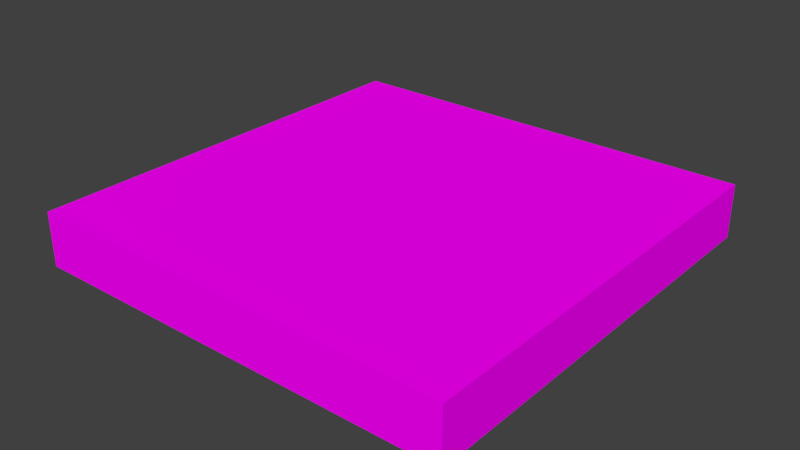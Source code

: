 # Source: LODA_SM_WoodFloor_2x2x0.25.blend  (saved by Blender 2.78.0; exported with 4.5.12 LTS)
import bpy
from mathutils import Matrix  # noqa: F401  (used for matrix-valued properties, if any)

bpy.ops.wm.read_factory_settings(use_empty=True)
scene = bpy.context.scene
scene.name = 'Scene'

# ---- collections
col_collection_1 = bpy.data.collections.new('Collection 1'); scene.collection.children.link(col_collection_1)

# ---- images (referenced by path relative to the original .blend; pixels are not part of the script)
import os
ASSET_DIR = os.environ.get("B2B_ASSET_DIR", "")  # directory of the original .blend (textures are referenced by path, not embedded)
HERE = os.path.dirname(os.path.abspath(__file__))  # packed textures are extracted next to this script under _unpacked/

def load_image(name, relpath, width, height, colorspace="sRGB"):
    """Load a texture the original file referenced (path relative to the .blend, or extracted next to this script)."""
    p = next((c for c in (os.path.join(HERE, relpath), os.path.join(ASSET_DIR, relpath)) if relpath and os.path.exists(c)), "")
    if p:
        img = bpy.data.images.load(p, check_existing=True)
        img.name = name
    else:  # same state as the original file: an image datablock whose file is absent (Cycles renders it pink)
        img = bpy.data.images.new(name, width, height)
        img.source = "FILE"
        img.filepath = "//" + (relpath or name)
    img.colorspace_settings.name = colorspace
    return img
img_seamless_textures_parquet_wood_flooring__29b_jpg = load_image('seamless-textures-PARQUET-WOOD-FLOORING-#29b.jpg', 'seamless-textures-PARQUET-WOOD-FLOORING-#29b.jpg', 1024, 1024, 'sRGB')

# ---- materials (node trees are filled in below, after node groups)
mat_material = bpy.data.materials.new('Material')
mat_material.alpha_threshold = 0.0
mat_material.roughness = 0.5

# ---- material node trees
mat_material.use_nodes = True; mat_material.node_tree.nodes.clear()
_N = mat_material.node_tree.nodes; _L = mat_material.node_tree.links
n0 = _N.new('ShaderNodeOutputMaterial'); n0.name = 'Material Output'; n0.location = (300, 300)
n1 = _N.new('ShaderNodeBsdfDiffuse'); n1.name = 'Diffuse BSDF'; n1.location = (10, 300)
n2 = _N.new('ShaderNodeTexImage'); n2.name = 'Image Texture'; n2.location = (-180, 300)
n2.width = 140
n2.image = img_seamless_textures_parquet_wood_flooring__29b_jpg
_L.new(n1.outputs[0], n0.inputs[0])
_L.new(n2.outputs[0], n1.inputs[0])
n0.is_active_output = True

# ---- world
world_world = bpy.data.worlds.new('World'); scene.world = world_world
world_world.color = (0.05088, 0.05088, 0.05088)
world_world.use_sun_shadow = False
world_world.sun_shadow_jitter_overblur = 0.0
world_world.cycles.sampling_method = 'MANUAL'

# ---- meshes
me_woodfloor2x2x0_25 = bpy.data.meshes.new('WoodFloor2x2x0.25')
me_woodfloor2x2x0_25.from_pydata([(-2.0, -2.0, -2.369e-05), (-2.0, -2.0, 0.25), (-2.0, -8.009e-08, -2.369e-05), (-2.0, -8.009e-08, 0.25), (9.058e-05, -2.0, -2.369e-05), (9.058e-05, -2.0, 0.25), (9.058e-05, -8.009e-08, -2.369e-05), (9.058e-05, -8.009e-08, 0.25)], [], [(0, 1, 3, 2), (2, 3, 7, 6), (6, 7, 5, 4), (4, 5, 1, 0), (2, 6, 4, 0), (7, 3, 1, 5)])
_uv = me_woodfloor2x2x0_25.uv_layers.new(name='UVMap')
_uv.uv.foreach_set('vector', [0.0, 0.0, 0.0, 0.0, 0.0, 0.0, 0.0, 0.0, 0.0, 0.0, 0.0, 0.0, 0.0, 0.0, 0.0, 0.0, 0.0, 0.0, 0.0, 0.0, 0.0, 0.0, 0.0, 0.0, 0.0, 0.0, 0.0, 0.0, 0.0, 0.0, 0.0, 0.0, 0.0, 0.0, 0.0, 0.0, 0.0, 0.0, 0.0, 0.0, 0.702, 0.6631, 9.518e-05, 0.6631, 9.518e-05, 9.518e-05, 0.702, 9.518e-05])
me_woodfloor2x2x0_25.materials.append(mat_material)
me_woodfloor2x2x0_25.use_remesh_preserve_volume = False
me_woodfloor2x2x0_25.use_remesh_preserve_attributes = False
me_woodfloor2x2x0_25.use_mirror_vertex_groups = False
me_woodfloor2x2x0_25.update()

# ---- objects
ob_woodfloor2x2x0_25 = bpy.data.objects.new('WoodFloor2x2x0.25', me_woodfloor2x2x0_25)

# ---- transforms, parenting, visibility, modifiers, constraints
ob_woodfloor2x2x0_25.location = (0.0, 0.0, 0.0)
ob_woodfloor2x2x0_25.scale = (1.0, 1.0, 1.0)
ob_woodfloor2x2x0_25.lineart.crease_threshold = 0.0

# ---- collection membership
col_collection_1.objects.link(ob_woodfloor2x2x0_25)

# ---- scene / render settings (as saved in the file)
scene.frame_start = 1; scene.frame_end = 250; scene.frame_set(1)
scene.render.engine = 'CYCLES'
scene.render.resolution_percentage = 50
scene.render.dither_intensity = 0.0
scene.cycles.use_denoising = False
scene.cycles.samples = 128
scene.cycles.sampling_pattern = 'TABULATED_SOBOL'
scene.cycles.light_sampling_threshold = 0.0
scene.cycles.use_adaptive_sampling = False
scene.cycles.use_light_tree = False
scene.cycles.blur_glossy = 0.0
scene.cycles.sample_clamp_indirect = 0.0
scene.view_settings.view_transform = 'Standard'
bpy.context.view_layer.update()

# ---- added for rendering (the .blend has no active camera and no usable light): camera, sun
cam_auto = bpy.data.cameras.new('AutoCamera')
cam_auto.lens = 50.0
cam_auto.sensor_width = 36.0
cam_auto.clip_end = 1000.0
ob_auto_camera = bpy.data.objects.new('AutoCamera', cam_auto)
scene.collection.objects.link(ob_auto_camera)
ob_auto_camera.location = (1.62723, -4.15256, 2.2267)
ob_auto_camera.rotation_euler = (1.09748, -7.21219e-08, 0.694738)
scene.camera = ob_auto_camera
light_auto_sun = bpy.data.lights.new('AutoSun', 'SUN')
light_auto_sun.energy = 3.0
light_auto_sun.angle = 0.0523599
ob_auto_sun = bpy.data.objects.new('AutoSun', light_auto_sun)
scene.collection.objects.link(ob_auto_sun)
ob_auto_sun.rotation_euler = (0.872665, 0.174533, 0.523599)
bpy.context.view_layer.update()
